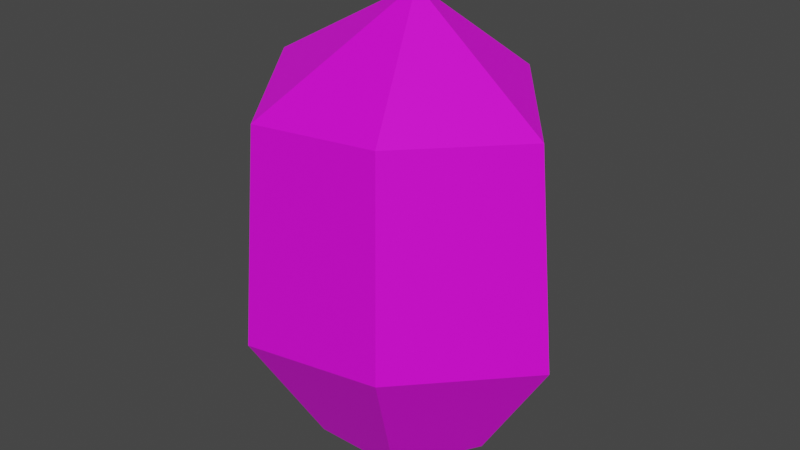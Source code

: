 # Source: Bush_02.blend  (saved by Blender 3.1.7; exported with 4.5.12 LTS)
import bpy
from mathutils import Matrix  # noqa: F401  (used for matrix-valued properties, if any)

bpy.ops.wm.read_factory_settings(use_empty=True)
scene = bpy.context.scene
scene.name = 'Scene'

# ---- images (referenced by path relative to the original .blend; pixels are not part of the script)
import os
ASSET_DIR = os.environ.get("B2B_ASSET_DIR", "")  # directory of the original .blend (textures are referenced by path, not embedded)
HERE = os.path.dirname(os.path.abspath(__file__))  # packed textures are extracted next to this script under _unpacked/

def load_image(name, relpath, width, height, colorspace="sRGB"):
    """Load a texture the original file referenced (path relative to the .blend, or extracted next to this script)."""
    p = next((c for c in (os.path.join(HERE, relpath), os.path.join(ASSET_DIR, relpath)) if relpath and os.path.exists(c)), "")
    if p:
        img = bpy.data.images.load(p, check_existing=True)
        img.name = name
    else:  # same state as the original file: an image datablock whose file is absent (Cycles renders it pink)
        img = bpy.data.images.new(name, width, height)
        img.source = "FILE"
        img.filepath = "//" + (relpath or name)
    img.colorspace_settings.name = colorspace
    return img
img_file36 = load_image('file36', 'PolygonMinis_Texture_01_New.psd', 1024, 1024, 'sRGB')

# ---- materials (node trees are filled in below, after node groups)
mat_lambert101_001 = bpy.data.materials.new('lambert101.001')
mat_lambert101_001.use_transparent_shadow = False
mat_lambert101_001.diffuse_color = (1.0, 1.0, 1.0, 1.0)
mat_lambert101_001.roughness = 0.5528

# ---- material node trees
mat_lambert101_001.use_nodes = True; mat_lambert101_001.node_tree.nodes.clear()
_N = mat_lambert101_001.node_tree.nodes; _L = mat_lambert101_001.node_tree.links
n0 = _N.new('ShaderNodeBsdfPrincipled'); n0.name = 'Principled BSDF'; n0.location = (10, 300)
n0.distribution = 'GGX'
n0.subsurface_method = 'RANDOM_WALK_SKIN'
n0.inputs[2].default_value = 0.5528
n0.inputs[3].default_value = 1.45
n0.inputs[27].default_value = (0.0, 0.0, 0.0, 1.0)
n0.inputs[28].default_value = 1.0
n1 = _N.new('ShaderNodeOutputMaterial'); n1.name = 'Material Output'; n1.location = (300, 300)
n2 = _N.new('ShaderNodeNormalMap'); n2.name = 'Normal Map'; n2.location = (-300, -300)
n2.label = 'Normal/Map'
n3 = _N.new('ShaderNodeTexImage'); n3.name = 'Image Texture'; n3.location = (-300, 600)
n3.image = img_file36
_L.new(n0.outputs[0], n1.inputs[0])
_L.new(n2.outputs[0], n0.inputs[5])
_L.new(n3.outputs[0], n0.inputs[0])
n1.is_active_output = True

# ---- world
world_world = bpy.data.worlds.new('World'); scene.world = world_world
world_world.use_nodes = True; world_world.node_tree.nodes.clear()
_N = world_world.node_tree.nodes; _L = world_world.node_tree.links
n0 = _N.new('ShaderNodeOutputWorld'); n0.name = 'World Output'; n0.location = (300, 300)
n1 = _N.new('ShaderNodeBackground'); n1.name = 'Background'; n1.location = (10, 300)
n1.inputs[0].default_value = (0.05088, 0.05088, 0.05088, 1.0)
_L.new(n1.outputs[0], n0.inputs[0])
n0.is_active_output = True
world_world.color = (0.05088, 0.05088, 0.05088)
world_world.use_sun_shadow = False
world_world.sun_shadow_jitter_overblur = 0.0

# ---- meshes
me_mesh_001 = bpy.data.meshes.new('Mesh.001')
me_mesh_001.from_pydata([(3.776, 1.23, -6.086), (-2.728, 1.23, -6.086), (-5.98, 1.23, -0.4541), (-2.728, 1.23, 5.178), (3.776, 1.23, 5.178), (7.028, 1.23, -0.4541), (4.725, 12.02, -9.023), (-5.22, 9.444, -10.4), (-12.01, 12.02, -0.4541), (-5.22, 9.444, 9.495), (6.793, 12.02, 10.4), (12.01, 9.444, -0.4541), (4.295, 26.45, -8.095), (-4.681, 25.07, -9.169), (-10.59, 26.45, -0.3541), (-4.681, 25.07, 8.461), (5.91, 26.45, 9.174), (10.59, 25.07, -0.3541), (0.9839, 32.83, -0.3541), (0.5241, 0.0, -0.4541)], [], [(0, 1, 7, 6), (1, 2, 8, 7), (2, 3, 9, 8), (3, 4, 10, 9), (4, 5, 11, 10), (5, 0, 6, 11), (6, 7, 13, 12), (7, 8, 14, 13), (8, 9, 15, 14), (9, 10, 16, 15), (10, 11, 17, 16), (11, 6, 12, 17), (12, 13, 18), (13, 14, 18), (14, 15, 18), (15, 16, 18), (16, 17, 18), (17, 12, 18), (1, 0, 19), (2, 1, 19), (3, 2, 19), (4, 3, 19), (5, 4, 19), (0, 5, 19)])
me_mesh_001.polygons.foreach_set('use_smooth', [True] * 24)
_k = set([(0, 1), (0, 5), (0, 6), (0, 19), (1, 2), (1, 7), (1, 19), (2, 3), (2, 8), (2, 19), (3, 4), (3, 9), (3, 19), (4, 5), (4, 10), (4, 19), (5, 11), (5, 19), (6, 7), (6, 11), (6, 12), (7, 8), (7, 13), (8, 9), (8, 14), (9, 10), (9, 15), (10, 11), (10, 16), (11, 17), (12, 13), (12, 17), (12, 18), (13, 14), (13, 18), (14, 15), (14, 18), (15, 16), (15, 18), (16, 17), (16, 18), (17, 18)])
me_mesh_001.attributes.new('sharp_edge', 'BOOLEAN', 'EDGE').data.foreach_set('value', [ (min(e.vertices), max(e.vertices)) in _k for e in me_mesh_001.edges])
_uv = me_mesh_001.uv_layers.new(name='map1')
_uv.uv.foreach_set('vector', [0.2592, 0.1568, 0.2592, 0.1568, 0.2592, 0.1568, 0.2592, 0.1568, 0.2592, 0.1568, 0.2592, 0.1568, 0.2592, 0.1568, 0.2592, 0.1568, 0.2592, 0.1568, 0.2592, 0.1568, 0.2592, 0.1568, 0.2592, 0.1568, 0.2592, 0.1568, 0.2592, 0.1568, 0.2592, 0.1568, 0.2592, 0.1568, 0.2592, 0.1568, 0.2592, 0.1568, 0.2592, 0.1568, 0.2592, 0.1568, 0.2592, 0.1568, 0.2592, 0.1568, 0.2592, 0.1568, 0.2592, 0.1568, 0.2592, 0.1568, 0.2592, 0.1568, 0.2592, 0.1568, 0.2592, 0.1568, 0.2592, 0.1568, 0.2592, 0.1568, 0.2592, 0.1568, 0.2592, 0.1568, 0.2592, 0.1568, 0.2592, 0.1568, 0.2592, 0.1568, 0.2592, 0.1568, 0.2592, 0.1568, 0.2592, 0.1568, 0.2592, 0.1568, 0.2592, 0.1568, 0.2592, 0.1568, 0.2592, 0.1568, 0.2592, 0.1568, 0.2592, 0.1568, 0.2592, 0.1568, 0.2592, 0.1568, 0.2592, 0.1568, 0.2592, 0.1568, 0.2592, 0.1568, 0.2592, 0.1568, 0.2592, 0.1568, 0.2592, 0.1568, 0.2592, 0.1568, 0.2592, 0.1568, 0.2592, 0.1568, 0.2592, 0.1568, 0.2592, 0.1568, 0.2592, 0.1568, 0.2592, 0.1568, 0.2592, 0.1568, 0.2592, 0.1568, 0.2592, 0.1568, 0.2592, 0.1568, 0.2592, 0.1568, 0.2592, 0.1568, 0.2592, 0.1568, 0.2592, 0.1568, 0.2592, 0.1568, 0.2592, 0.1568, 0.2592, 0.1568, 0.2592, 0.1568, 0.2592, 0.1568, 0.2592, 0.1568, 0.2592, 0.1568, 0.2592, 0.1568, 0.2592, 0.1568, 0.2592, 0.1568, 0.2592, 0.1568, 0.2592, 0.1568, 0.2592, 0.1568, 0.2592, 0.1568, 0.2592, 0.1568, 0.2592, 0.1568, 0.2592, 0.1568])
me_mesh_001.materials.append(mat_lambert101_001)
me_mesh_001.use_remesh_fix_poles = True
me_mesh_001.use_remesh_preserve_attributes = False
me_mesh_001.update()
me_mesh_001.normals_split_custom_set([tuple(v) for v in zip(*[iter([0.1319, -0.3441, -0.9296, 0.1319, -0.3441, -0.9296, 0.1319, -0.3441, -0.9296, 0.1319, -0.3441, -0.9296, -0.783, -0.449, -0.4305, -0.783, -0.449, -0.4305, -0.783, -0.449, -0.4305, -0.783, -0.449, -0.4305, -0.783, -0.449, 0.4305, -0.783, -0.449, 0.4305, -0.783, -0.449, 0.4305, -0.783, -0.449, 0.4305, 0.01867, -0.4491, 0.8933, 0.01867, -0.4491, 0.8933, 0.01867, -0.4491, 0.8933, 0.01867, -0.4491, 0.8933, 0.7643, -0.449, 0.4628, 0.7643, -0.449, 0.4628, 0.7643, -0.449, 0.4628, 0.7643, -0.449, 0.4628, 0.7316, -0.3213, -0.6012, 0.7316, -0.3213, -0.6012, 0.7316, -0.3213, -0.6012, 0.7316, -0.3213, -0.6012, 0.1137, 0.07089, -0.991, 0.1137, 0.07089, -0.991, 0.1137, 0.07089, -0.991, 0.1137, 0.07089, -0.991, -0.8177, 0.07861, -0.5703, -0.8177, 0.07861, -0.5703, -0.8177, 0.07861, -0.5703, -0.8177, 0.07861, -0.5703, -0.8189, 0.07108, 0.5695, -0.8189, 0.07108, 0.5695, -0.8189, 0.07108, 0.5695, -0.8189, 0.07108, 0.5695, -0.08424, 0.07387, 0.9937, -0.08424, 0.07387, 0.9937, -0.08424, 0.07387, 0.9937, -0.08424, 0.07387, 0.9937, 0.9027, 0.08517, 0.4217, 0.9027, 0.08517, 0.4217, 0.9027, 0.08517, 0.4217, 0.9027, 0.08517, 0.4217, 0.7749, 0.06933, -0.6283, 0.7749, 0.06933, -0.6283, 0.7749, 0.06933, -0.6283, 0.7749, 0.06933, -0.6283, -0.04049, 0.7625, -0.6458, -0.04049, 0.7625, -0.6458, -0.04049, 0.7625, -0.6458, -0.4382, 0.7952, -0.419, -0.4382, 0.7952, -0.419, -0.4382, 0.7952, -0.419, -0.4382, 0.7952, 0.419, -0.4382, 0.7952, 0.419, -0.4382, 0.7952, 0.419, -0.1434, 0.7865, 0.6008, -0.1434, 0.7865, 0.6008, -0.1434, 0.7865, 0.6008, 0.6171, 0.7631, 0.1919, 0.6171, 0.7631, 0.1919, 0.6171, 0.7631, 0.1919, 0.5894, 0.7288, -0.3486, 0.5894, 0.7288, -0.3486, 0.5894, 0.7288, -0.3486, -5.405e-05, -0.977, -0.2133, -5.405e-05, -0.977, -0.2133, -5.405e-05, -0.977, -0.2133, -0.1847, -0.977, -0.1067, -0.1847, -0.977, -0.1067, -0.1847, -0.977, -0.1067, -0.1847, -0.977, 0.1067, -0.1847, -0.977, 0.1067, -0.1847, -0.977, 0.1067, 0.0, -0.977, 0.2134, 0.0, -0.977, 0.2134, 0.0, -0.977, 0.2134, 0.1847, -0.977, 0.1067, 0.1847, -0.977, 0.1067, 0.1847, -0.977, 0.1067, 0.1847, -0.977, -0.1066, 0.1847, -0.977, -0.1066, 0.1847, -0.977, -0.1066])] * 3)])

# ---- objects
ob_sm_env_generic_bush_02 = bpy.data.objects.new('SM_Env_Generic_Bush_02', me_mesh_001)

# ---- transforms, parenting, visibility, modifiers, constraints
ob_sm_env_generic_bush_02.location = (0.0, 0.0, 0.0)
ob_sm_env_generic_bush_02.rotation_euler = (1.571, -0.0, 0.0)
ob_sm_env_generic_bush_02.scale = (0.01, 0.01, 0.01)
ob_sm_env_generic_bush_02.color = (0.8, 0.8, 0.8, 1.0)

# ---- collection membership
scene.collection.objects.link(ob_sm_env_generic_bush_02)

# ---- scene / render settings (as saved in the file)
scene.frame_start = 1; scene.frame_end = 250; scene.frame_set(1)
scene.render.engine = 'BLENDER_EEVEE_NEXT'
scene.cycles.sampling_pattern = 'TABULATED_SOBOL'
scene.cycles.use_light_tree = False
scene.view_settings.view_transform = 'Filmic'
bpy.context.view_layer.update()

# ---- added for rendering (the .blend has no active camera and no usable light): camera, sun
cam_auto = bpy.data.cameras.new('AutoCamera')
cam_auto.lens = 50.0
cam_auto.sensor_width = 36.0
cam_auto.clip_end = 1000.0
ob_auto_camera = bpy.data.objects.new('AutoCamera', cam_auto)
scene.collection.objects.link(ob_auto_camera)
ob_auto_camera.location = (0.422789, -0.507348, 0.502394)
ob_auto_camera.rotation_euler = (1.09748, -7.21219e-08, 0.694738)
scene.camera = ob_auto_camera
light_auto_sun = bpy.data.lights.new('AutoSun', 'SUN')
light_auto_sun.energy = 3.0
light_auto_sun.angle = 0.0523599
ob_auto_sun = bpy.data.objects.new('AutoSun', light_auto_sun)
scene.collection.objects.link(ob_auto_sun)
ob_auto_sun.rotation_euler = (0.872665, 0.174533, 0.523599)
bpy.context.view_layer.update()
